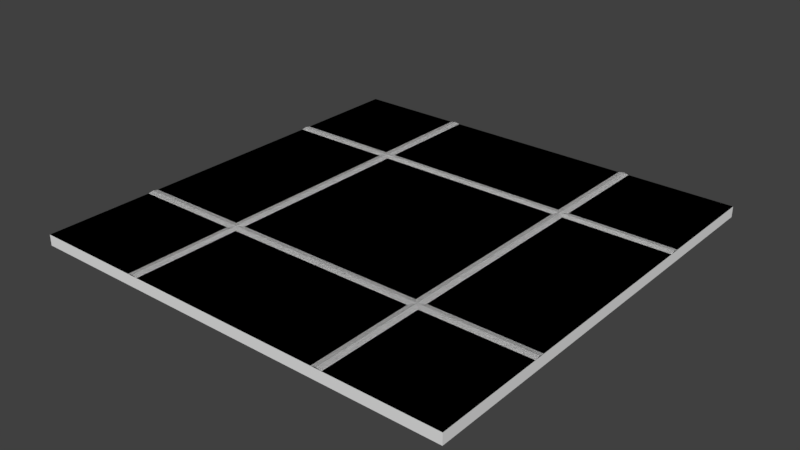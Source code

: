 # Source: zom_dah_floor_tiles.blend  (saved by Blender 2.79.0; exported with 4.5.12 LTS)
import bpy
from mathutils import Matrix  # noqa: F401  (used for matrix-valued properties, if any)

bpy.ops.wm.read_factory_settings(use_empty=True)
scene = bpy.context.scene
scene.name = 'Scene'

# ---- collections
col_collection_1 = bpy.data.collections.new('Collection 1'); scene.collection.children.link(col_collection_1)

# ---- materials (node trees are filled in below, after node groups)
mat_mtl_floor_wood = bpy.data.materials.new('mtl_floor_wood')
mat_mtl_floor_wood.alpha_threshold = 0.0
mat_mtl_floor_wood.use_transparent_shadow = False
mat_mtl_floor_wood.roughness = 0.5
mat_mtl_floor_marbtile = bpy.data.materials.new('mtl_floor_marbtile')
mat_mtl_floor_marbtile.alpha_threshold = 0.0
mat_mtl_floor_marbtile.use_transparent_shadow = False
mat_mtl_floor_marbtile.roughness = 0.5
mat_mtl_floor_trim = bpy.data.materials.new('mtl_floor_trim')
mat_mtl_floor_trim.alpha_threshold = 0.0
mat_mtl_floor_trim.use_transparent_shadow = False
mat_mtl_floor_trim.roughness = 0.5
mat_mtl_wall_01 = bpy.data.materials.new('mtl_wall_01')
mat_mtl_wall_01.alpha_threshold = 0.0
mat_mtl_wall_01.use_transparent_shadow = False
mat_mtl_wall_01.roughness = 0.5

# ---- material node trees

# ---- world
world_world = bpy.data.worlds.new('World'); scene.world = world_world
world_world.color = (0.05088, 0.05088, 0.05088)
world_world.use_sun_shadow = False
world_world.sun_shadow_jitter_overblur = 0.0
world_world.cycles.sampling_method = 'MANUAL'

# ---- meshes
me_c_box_001 = bpy.data.meshes.new('c_box_001')
me_c_box_001.from_pydata([(0.0, -4.0, -0.1), (0.0, -4.0, 0.0), (0.0, 0.0, -0.1), (0.0, 0.0, 0.0), (4.0, -4.0, -0.1), (4.0, -4.0, 0.0), (4.0, 0.0, -0.1), (4.0, 0.0, 0.0)], [], [(0, 1, 3, 2), (2, 3, 7, 6), (6, 7, 5, 4), (4, 5, 1, 0), (2, 6, 4, 0), (7, 3, 1, 5)])
me_c_box_001.use_remesh_preserve_volume = False
me_c_box_001.use_remesh_preserve_attributes = False
me_c_box_001.use_mirror_vertex_groups = False
me_c_box_001.update()
me_g_floor_in1 = bpy.data.meshes.new('g_floor_in1')
me_g_floor_in1.from_pydata([(1.907e-06, 0.0, 0.0), (1.0, 0.0, 0.0), (1.907e-06, -1.0, 0.0), (1.0, -1.0, 0.0), (1.907e-06, -4.0, 0.0), (4.0, -4.0, 0.0), (1.0, 0.0, 0.0), (4.0, 0.0, 0.0), (1.05, -1.05, 0.01), (1.907e-06, -1.05, 0.01), (1.0, -1.0, 0.0), (1.907e-06, -1.0, 0.0), (1.1, -1.1, 0.0), (1.907e-06, -1.1, 0.0), (1.1, -1.1, 0.0), (1.1, -1.907e-06, 0.0), (1.0, -1.0, 0.0), (1.0, -1.907e-06, 0.0), (1.05, -1.05, 0.01), (1.05, -1.907e-06, 0.01)], [], [(2, 3, 1, 0), (3, 2, 4, 5), (3, 5, 7, 6), (11, 9, 8, 10), (12, 8, 9, 13), (15, 19, 18, 14), (16, 18, 19, 17)])
me_g_floor_in1.polygons.foreach_set('material_index', [1, 0, 0, 2, 2, 2, 2])
_uv = me_g_floor_in1.uv_layers.new(name='UVMap')
_uv.uv.foreach_set('vector', [0.5, 0.0, 1.0, 0.0, 1.0, 0.5, 0.5, 0.5, 9.537e-07, 0.0, -0.5, 0.0, -0.5, -1.5, 1.5, -1.5, 9.537e-07, 0.0, 1.5, -1.5, 1.5, 0.5, 9.537e-07, 0.5, 0.5, 1.907e-06, 0.5, -0.025, 1.025, -0.025, 1.0, 9.537e-07, 0.05, 0.95, 0.025, 0.975, -0.5, 0.975, -0.5, 0.95, 0.05, 0.5, 0.025, 0.5, 0.025, -0.025, 0.05, -0.05, 1.0, 0.0, 1.025, -0.025, 1.025, 0.5, 1.0, 0.5])
me_g_floor_in1.materials.append(mat_mtl_floor_wood)
me_g_floor_in1.materials.append(mat_mtl_floor_marbtile)
me_g_floor_in1.materials.append(mat_mtl_floor_trim)
me_g_floor_in1.materials.append(mat_mtl_wall_01)
me_g_floor_in1.use_remesh_preserve_volume = False
me_g_floor_in1.use_remesh_preserve_attributes = False
me_g_floor_in1.use_mirror_vertex_groups = False
me_g_floor_in1.update()
me_g_floor_in2 = bpy.data.meshes.new('g_floor_in2')
me_g_floor_in2.from_pydata([(4.0, 0.0, 0.0), (4.0, -1.0, 0.0), (3.0, 0.0, 0.0), (3.0, -1.0, 0.0), (0.0, 0.0, 0.0), (0.0, -4.0, 0.0), (4.0, -1.0, 0.0), (4.0, -4.0, 0.0), (2.95, -1.05, 0.01), (2.95, 0.0, 0.01), (3.0, -1.0, 0.0), (3.0, 0.0, 0.0), (2.9, -1.1, 0.0), (2.9, 0.0, 0.0), (2.9, -1.1, 0.0), (4.0, -1.1, 0.0), (3.0, -1.0, 0.0), (4.0, -1.0, 0.0), (2.95, -1.05, 0.01), (4.0, -1.05, 0.01)], [], [(2, 3, 1, 0), (3, 2, 4, 5), (3, 5, 7, 6), (11, 9, 8, 10), (12, 8, 9, 13), (15, 19, 18, 14), (16, 18, 19, 17)])
me_g_floor_in2.polygons.foreach_set('material_index', [1, 0, 0, 2, 2, 2, 2])
_uv = me_g_floor_in2.uv_layers.new(name='UVMap')
_uv.uv.foreach_set('vector', [0.0, 0.5, 0.0, 0.0, 0.5, 0.0, 0.5, 0.5, 0.0, 0.0, 0.0, 0.5, -1.5, 0.5, -1.5, -1.5, 0.0, 0.0, -1.5, -1.5, 0.5, -1.5, 0.5, 0.0, 1.907e-06, 0.5, -0.025, 0.5, -0.025, -0.025, 9.537e-07, 9.537e-07, 0.95, 0.95, 0.975, 0.975, 0.975, 1.5, 0.95, 1.5, 0.5, 0.95, 0.5, 0.975, -0.025, 0.975, -0.05, 0.95, 0.0, 1.907e-06, -0.025, -0.025, 0.5, -0.025, 0.5, 9.537e-07])
me_g_floor_in2.materials.append(mat_mtl_floor_wood)
me_g_floor_in2.materials.append(mat_mtl_floor_marbtile)
me_g_floor_in2.materials.append(mat_mtl_floor_trim)
me_g_floor_in2.materials.append(mat_mtl_wall_01)
me_g_floor_in2.use_remesh_preserve_volume = False
me_g_floor_in2.use_remesh_preserve_attributes = False
me_g_floor_in2.use_mirror_vertex_groups = False
me_g_floor_in2.update()
me_g_floor_in4 = bpy.data.meshes.new('g_floor_in4')
me_g_floor_in4.from_pydata([(4.0, -4.0, 0.0), (3.0, -4.0, 0.0), (4.0, -3.0, 0.0), (3.0, -3.0, 0.0), (4.0, 0.0, 0.0), (0.0, 0.0, 0.0), (3.0, -4.0, 0.0), (-1.907e-06, -4.0, 0.0), (2.95, -2.95, 0.01), (4.0, -2.95, 0.01), (3.0, -3.0, 0.0), (4.0, -3.0, 0.0), (2.9, -2.9, 0.0), (4.0, -2.9, 0.0), (2.9, -2.9, 0.0), (2.9, -4.0, 0.0), (3.0, -3.0, 0.0), (3.0, -4.0, 0.0), (2.95, -2.95, 0.01), (2.95, -4.0, 0.01)], [], [(2, 3, 1, 0), (3, 2, 4, 5), (3, 5, 7, 6), (11, 9, 8, 10), (12, 8, 9, 13), (15, 19, 18, 14), (16, 18, 19, 17)])
me_g_floor_in4.polygons.foreach_set('material_index', [1, 0, 0, 2, 2, 2, 2])
_uv = me_g_floor_in4.uv_layers.new(name='UVMap')
_uv.uv.foreach_set('vector', [0.5, 0.0, -9.537e-07, 0.0, -9.537e-07, -0.5, 0.5, -0.5, 1.0, 0.0, 1.5, 0.0, 1.5, 1.5, -0.5, 1.5, 1.0, 0.0, -0.5, 1.5, -0.5, -0.5, 1.0, -0.5, 0.5, 1.0, 0.5, 1.025, -0.025, 1.025, 0.0, 1.0, 0.95, 0.05, 0.975, 0.025, 1.5, 0.025, 1.5, 0.05, 0.95, 0.5, 0.975, 0.5, 0.975, 1.025, 0.95, 1.05, 9.537e-07, 0.0, -0.025, 0.025, -0.025, -0.5, 0.0, -0.5])
_ca = me_g_floor_in4.color_attributes.new('Col', 'BYTE_COLOR', 'CORNER')
_ca.data.foreach_set('color', [1.0, 1.0, 1.0, 1.0, 1.0, 1.0, 1.0, 1.0, 1.0, 1.0, 1.0, 1.0, 1.0, 1.0, 1.0, 1.0, 1.0, 1.0, 1.0, 1.0, 1.0, 1.0, 1.0, 1.0, 1.0, 1.0, 1.0, 1.0, 1.0, 1.0, 1.0, 1.0, 1.0, 1.0, 1.0, 1.0, 1.0, 1.0, 1.0, 1.0, 1.0, 1.0, 1.0, 1.0, 1.0, 1.0, 1.0, 1.0, 1.0, 1.0, 1.0, 1.0, 1.0, 1.0, 1.0, 1.0, 1.0, 1.0, 1.0, 1.0, 1.0, 1.0, 1.0, 1.0, 1.0, 1.0, 1.0, 1.0, 1.0, 1.0, 1.0, 1.0, 1.0, 1.0, 1.0, 1.0, 1.0, 1.0, 1.0, 1.0, 1.0, 1.0, 1.0, 1.0, 1.0, 1.0, 1.0, 1.0, 1.0, 1.0, 1.0, 1.0, 1.0, 1.0, 1.0, 1.0, 1.0, 1.0, 1.0, 1.0, 1.0, 1.0, 1.0, 1.0, 1.0, 1.0, 1.0, 1.0, 1.0, 1.0, 1.0, 1.0])
me_g_floor_in4.materials.append(mat_mtl_floor_wood)
me_g_floor_in4.materials.append(mat_mtl_floor_marbtile)
me_g_floor_in4.materials.append(mat_mtl_floor_trim)
me_g_floor_in4.materials.append(mat_mtl_wall_01)
me_g_floor_in4.use_remesh_preserve_volume = False
me_g_floor_in4.use_remesh_preserve_attributes = False
me_g_floor_in4.use_mirror_vertex_groups = False
me_g_floor_in4.update()
me_g_floor_in3 = bpy.data.meshes.new('g_floor_in3')
me_g_floor_in3.from_pydata([(0.0, -4.0, 0.0), (0.0, -3.0, 0.0), (1.0, -4.0, 0.0), (1.0, -3.0, 0.0), (4.0, -4.0, 0.0), (4.0, 0.0, 0.0), (0.0, -3.0, 0.0), (0.0, 1.907e-06, 0.0), (1.05, -2.95, 0.01), (1.05, -4.0, 0.01), (1.0, -3.0, 0.0), (1.0, -4.0, 0.0), (1.1, -2.9, 0.0), (1.1, -4.0, 0.0), (1.1, -2.9, 0.0), (1.907e-06, -2.9, 0.0), (1.0, -3.0, 0.0), (1.907e-06, -3.0, 0.0), (1.05, -2.95, 0.01), (1.907e-06, -2.95, 0.01)], [], [(2, 3, 1, 0), (3, 2, 4, 5), (3, 5, 7, 6), (11, 9, 8, 10), (12, 8, 9, 13), (15, 19, 18, 14), (16, 18, 19, 17)])
me_g_floor_in3.polygons.foreach_set('material_index', [1, 0, 0, 2, 2, 2, 2])
_uv = me_g_floor_in3.uv_layers.new(name='UVMap')
_uv.uv.foreach_set('vector', [0.0, 0.5, 0.0, 1.0, -0.5, 1.0, -0.5, 0.5, 0.0, 4.768e-07, 0.0, -0.5, 1.5, -0.5, 1.5, 1.5, 0.0, 4.768e-07, 1.5, 1.5, -0.5, 1.5, -0.5, 4.768e-07, 1.0, 0.5, 1.025, 0.5, 1.025, 1.025, 1.0, 1.0, 0.05, 0.05, 0.025, 0.025, 0.025, -0.5, 0.05, -0.5, 0.5, 0.05, 0.5, 0.025, 1.025, 0.025, 1.05, 0.05, 0.0, 1.0, 0.025, 1.025, -0.5, 1.025, -0.5, 1.0])
me_g_floor_in3.materials.append(mat_mtl_floor_wood)
me_g_floor_in3.materials.append(mat_mtl_floor_marbtile)
me_g_floor_in3.materials.append(mat_mtl_floor_trim)
me_g_floor_in3.materials.append(mat_mtl_wall_01)
me_g_floor_in3.use_remesh_preserve_volume = False
me_g_floor_in3.use_remesh_preserve_attributes = False
me_g_floor_in3.use_mirror_vertex_groups = False
me_g_floor_in3.update()
me_g_floor_out4 = bpy.data.meshes.new('g_floor_out4')
me_g_floor_out4.from_pydata([(3.0, -3.0, 0.0), (4.0, -4.0, 0.0), (3.0, -3.0, 0.0), (3.0, -3.0, 0.0), (4.0, -4.0, 0.0), (4.0, 1.907e-06, 0.0), (0.0, -4.0, 0.0), (0.0, -3.0, 0.0), (0.0, -3.0, 0.0), (3.0, 1.907e-06, 0.0), (3.0, 1.907e-06, 0.0), (-9.537e-07, 1.907e-06, 0.0), (2.95, -2.95, 0.01), (3.0, -3.0, 0.0), (2.9, -2.9, 0.0), (3.0, 1.907e-06, 0.0), (2.9, 1.907e-06, 0.0), (2.95, 1.907e-06, 0.01), (2.95, -2.95, 0.01), (3.0, -3.0, 0.0), (2.9, -2.9, 0.0), (-9.537e-07, -2.9, 0.0), (0.0, -3.0, 0.0), (-9.537e-07, -2.95, 0.01)], [], [(1, 2, 8, 6), (9, 11, 7, 0), (5, 10, 3, 4), (14, 12, 17, 16), (15, 17, 12, 13), (19, 18, 23, 22), (21, 23, 18, 20)])
me_g_floor_out4.polygons.foreach_set('material_index', [1, 0, 1, 2, 2, 2, 2])
_uv = me_g_floor_out4.uv_layers.new(name='UVMap')
_uv.uv.foreach_set('vector', [0.5, 0.5, 0.0, 1.0, -1.5, 1.0, -1.5, 0.5, 0.0, 0.5, -1.5, 0.5, -1.5, -1.0, 0.0, -1.0, 0.5, 0.5, 9.537e-07, 0.5, 9.537e-07, -1.0, 0.5, -1.5, 0.95, 0.05, 0.975, 0.025, 0.975, 1.5, 0.95, 1.5, 9.537e-07, 0.5, -0.025, 0.5, -0.025, -0.975, 9.537e-07, -1.0, 0.0, 1.0, -0.025, 1.025, -1.5, 1.025, -1.5, 1.0, 0.5, 0.05, 0.5, 0.025, 1.975, 0.025, 1.95, 0.05])
me_g_floor_out4.materials.append(mat_mtl_floor_wood)
me_g_floor_out4.materials.append(mat_mtl_floor_marbtile)
me_g_floor_out4.materials.append(mat_mtl_floor_trim)
me_g_floor_out4.materials.append(mat_mtl_wall_01)
me_g_floor_out4.use_remesh_preserve_volume = False
me_g_floor_out4.use_remesh_preserve_attributes = False
me_g_floor_out4.use_mirror_vertex_groups = False
me_g_floor_out4.update()
me_g_floor_edge4 = bpy.data.meshes.new('g_floor_edge4')
me_g_floor_edge4.from_pydata([(4.0, 1.907e-06, 0.0), (-1.907e-06, 1.907e-06, 0.0), (-4.768e-07, -3.0, 0.0), (4.0, -3.0, 0.0), (4.0, -3.0, 0.0), (-4.768e-07, -3.0, 0.0), (4.0, -4.0, 0.0), (-4.768e-07, -4.0, 0.0), (-4.768e-07, -2.95, 0.01), (4.0, -2.95, 0.01), (4.0, -3.0, 0.0), (-4.768e-07, -3.0, 0.0), (4.768e-07, -2.9, 0.0), (4.0, -2.9, 0.0)], [], [(6, 3, 2, 7), (4, 0, 1, 5), (12, 8, 9, 13), (10, 9, 8, 11)])
me_g_floor_edge4.polygons.foreach_set('material_index', [1, 0, 2, 2])
_uv = me_g_floor_edge4.uv_layers.new(name='UVMap')
_uv.uv.foreach_set('vector', [0.5, 0.5, 0.5, 1.0, -1.5, 1.0, -1.5, 0.5, 0.5, 0.0, 0.5, 1.5, -1.5, 1.5, -1.5, 0.0, 0.5, 0.05, 0.5, 0.025, 2.5, 0.025, 2.5, 0.05, 0.5, 1.0, 0.5, 1.025, -1.5, 1.025, -1.5, 1.0])
me_g_floor_edge4.materials.append(mat_mtl_floor_wood)
me_g_floor_edge4.materials.append(mat_mtl_floor_marbtile)
me_g_floor_edge4.materials.append(mat_mtl_floor_trim)
me_g_floor_edge4.materials.append(mat_mtl_wall_01)
me_g_floor_edge4.use_remesh_preserve_volume = False
me_g_floor_edge4.use_remesh_preserve_attributes = False
me_g_floor_edge4.use_mirror_vertex_groups = False
me_g_floor_edge4.update()
me_g_floor_out3 = bpy.data.meshes.new('g_floor_out3')
me_g_floor_out3.from_pydata([(1.0, -3.0, 0.0), (1.0, -3.0, 0.0), (0.0, -4.0, 0.0), (0.0, -4.0, 0.0), (1.0, -3.0, 0.0), (0.0, 1.907e-06, 0.0), (1.1, 1.907e-06, 0.0), (4.0, -4.0, 0.0), (4.0, -3.0, 0.0), (4.0, -3.0, 0.0), (1.0, 1.907e-06, 0.0), (1.0, 1.907e-06, 0.0), (1.05, 1.907e-06, 0.01), (1.0, 1.907e-06, 0.0), (4.0, 1.907e-06, 0.0), (1.05, -2.95, 0.01), (1.0, -3.0, 0.0), (1.1, -2.9, 0.0), (1.05, -2.95, 0.01), (1.0, -3.0, 0.0), (1.1, -2.9, 0.0), (4.0, -2.9, 0.0), (4.0, -3.0, 0.0), (4.0, -2.95, 0.01)], [], [(1, 8, 14, 11), (2, 0, 13, 5), (7, 9, 4, 3), (6, 12, 15, 17), (16, 15, 12, 10), (20, 18, 23, 21), (22, 23, 18, 19)])
me_g_floor_out3.polygons.foreach_set('material_index', [0, 1, 1, 2, 2, 2, 2])
_uv = me_g_floor_out3.uv_layers.new(name='UVMap')
_uv.uv.foreach_set('vector', [0.0, 0.0, 1.5, 0.0, 1.5, 1.5, 0.0, 1.5, 0.5, 0.5, 1.0, 1.0, 1.0, 2.5, 0.5, 2.5, 0.5, 0.5, 0.5, 1.0, -1.0, 1.0, -1.5, 0.5, 0.05, 0.5, 0.025, 0.5, 0.025, -0.975, 0.05, -0.95, 0.0, 0.0, 0.025, 0.025, 0.025, 1.5, 0.0, 1.5, 0.05, 0.05, 0.025, 0.025, 1.5, 0.025, 1.5, 0.05, 0.5, 0.0, 0.5, 0.025, -0.975, 0.025, -1.0, 0.0])
me_g_floor_out3.materials.append(mat_mtl_floor_wood)
me_g_floor_out3.materials.append(mat_mtl_floor_marbtile)
me_g_floor_out3.materials.append(mat_mtl_floor_trim)
me_g_floor_out3.materials.append(mat_mtl_wall_01)
me_g_floor_out3.use_remesh_preserve_volume = False
me_g_floor_out3.use_remesh_preserve_attributes = False
me_g_floor_out3.use_mirror_vertex_groups = False
me_g_floor_out3.update()
me_g_floor_edge3 = bpy.data.meshes.new('g_floor_edge3')
me_g_floor_edge3.from_pydata([(1.1, 0.0, 0.0), (1.1, -4.0, 0.0), (0.0, -4.0, 0.0), (0.0, 0.0, 0.0), (1.05, -4.0, 0.01), (1.05, 0.0, 0.01), (1.0, 0.0, 0.0), (1.0, -4.0, 0.0), (1.0, 0.0, 0.0), (1.0, -4.0, 0.0), (1.0, -4.0, 0.0), (1.0, 0.0, 0.0), (4.0, 0.0, 0.0), (4.0, -4.0, 0.0)], [], [(2, 10, 11, 3), (7, 4, 5, 6), (9, 13, 12, 8), (0, 5, 4, 1)])
me_g_floor_edge3.polygons.foreach_set('material_index', [1, 2, 0, 2])
_uv = me_g_floor_edge3.uv_layers.new(name='UVMap')
_uv.uv.foreach_set('vector', [0.5, 0.5, 1.0, 0.5, 1.0, 2.5, 0.5, 2.5, 0.0, 0.5, 0.025, 0.5, 0.025, 2.5, 0.0, 2.5, 0.0, 0.5, 1.5, 0.5, 1.5, 2.5, 0.0, 2.5, 0.05, 0.5, 0.025, 0.5, 0.025, -1.5, 0.05, -1.5])
me_g_floor_edge3.materials.append(mat_mtl_floor_wood)
me_g_floor_edge3.materials.append(mat_mtl_floor_marbtile)
me_g_floor_edge3.materials.append(mat_mtl_floor_trim)
me_g_floor_edge3.materials.append(mat_mtl_wall_01)
me_g_floor_edge3.use_remesh_preserve_volume = False
me_g_floor_edge3.use_remesh_preserve_attributes = False
me_g_floor_edge3.use_mirror_vertex_groups = False
me_g_floor_edge3.update()
me_g_floor_mid = bpy.data.meshes.new('g_floor_mid')
me_g_floor_mid.from_pydata([(4.0, -4.0, 0.0), (-1.907e-06, -4.0, 0.0), (4.0, 0.0, 0.0), (-1.907e-06, 0.0, 0.0)], [], [(0, 2, 3, 1)])
_uv = me_g_floor_mid.uv_layers.new(name='UVMap')
_uv.uv.foreach_set('vector', [0.5, 0.5, 0.5, 2.5, -1.5, 2.5, -1.5, 0.5])
me_g_floor_mid.materials.append(mat_mtl_floor_wood)
me_g_floor_mid.materials.append(mat_mtl_floor_marbtile)
me_g_floor_mid.materials.append(mat_mtl_floor_trim)
me_g_floor_mid.materials.append(mat_mtl_wall_01)
me_g_floor_mid.use_remesh_preserve_volume = False
me_g_floor_mid.use_remesh_preserve_attributes = False
me_g_floor_mid.use_mirror_vertex_groups = False
me_g_floor_mid.update()
me_g_floor_edge2 = bpy.data.meshes.new('g_floor_edge2')
me_g_floor_edge2.from_pydata([(2.95, -4.0, 0.01), (2.95, 0.0, 0.01), (3.0, -4.0, 0.0), (2.9, -4.0, 0.0), (2.9, 0.0, 0.0), (3.0, 0.0, 0.0), (-9.537e-07, -4.0, 0.0), (-9.537e-07, 0.0, 0.0), (3.0, -4.0, 0.0), (3.0, 0.0, 0.0), (3.0, -4.0, 0.0), (4.0, -4.0, 0.0), (4.0, 0.0, 0.0), (3.0, 0.0, 0.0)], [], [(3, 0, 1, 4), (5, 1, 0, 2), (13, 7, 6, 10), (12, 9, 8, 11)])
me_g_floor_edge2.polygons.foreach_set('material_index', [2, 2, 0, 1])
_uv = me_g_floor_edge2.uv_layers.new(name='UVMap')
_uv.uv.foreach_set('vector', [0.95, 0.5, 0.975, 0.5, 0.975, 2.5, 0.95, 2.5, 1.431e-06, 0.5, -0.025, 0.5, -0.025, -1.5, 9.537e-07, -1.5, 0.0, 0.5, -1.5, 0.5, -1.5, -1.5, 0.0, -1.5, 0.5, 0.5, 1.431e-06, 0.5, 9.537e-07, -1.5, 0.5, -1.5])
me_g_floor_edge2.materials.append(mat_mtl_floor_wood)
me_g_floor_edge2.materials.append(mat_mtl_floor_marbtile)
me_g_floor_edge2.materials.append(mat_mtl_floor_trim)
me_g_floor_edge2.materials.append(mat_mtl_wall_01)
me_g_floor_edge2.use_remesh_preserve_volume = False
me_g_floor_edge2.use_remesh_preserve_attributes = False
me_g_floor_edge2.use_mirror_vertex_groups = False
me_g_floor_edge2.update()
me_g_floor_out2 = bpy.data.meshes.new('g_floor_out2')
me_g_floor_out2.from_pydata([(4.0, 0.0, 0.0), (3.0, -1.0, 0.0), (3.0, -1.0, 0.0), (4.0, 0.0, 0.0), (3.0, -1.0, 0.0), (4.0, -4.0, 0.0), (3.0, -4.0, 0.0), (-9.537e-07, 1.907e-06, 0.0), (0.0, -1.0, 0.0), (3.0, -4.0, 0.0), (-9.537e-07, -1.0, 0.0), (-9.537e-07, -4.0, 0.0), (2.95, -1.05, 0.01), (3.0, -1.0, 0.0), (2.9, -1.1, 0.0), (3.0, -4.0, 0.0), (2.9, -4.0, 0.0), (2.95, -4.0, 0.01), (2.95, -1.05, 0.01), (3.0, -1.0, 0.0), (2.9, -1.1, 0.0), (-9.537e-07, -1.1, 0.0), (-9.537e-07, -1.0, 0.0), (-4.768e-07, -1.05, 0.01)], [], [(7, 10, 4, 3), (8, 11, 6, 2), (0, 1, 9, 5), (16, 17, 12, 14), (13, 12, 17, 15), (22, 23, 18, 19), (20, 18, 23, 21)])
me_g_floor_out2.polygons.foreach_set('material_index', [1, 0, 1, 2, 2, 2, 2])
_uv = me_g_floor_out2.uv_layers.new(name='UVMap')
_uv.uv.foreach_set('vector', [0.5, 0.5, 0.5, 9.537e-07, 2.0, 0.0, 2.5, 0.5, 0.5, 0.0, 0.5, -1.5, 2.0, -1.5, 2.0, 0.0, 0.5, 0.5, 1.431e-06, 0.0, 1.431e-06, -1.5, 0.5, -1.5, 0.95, 0.5, 0.975, 0.5, 0.975, 1.975, 0.95, 1.95, 1.431e-06, 0.0, -0.025, -0.025, -0.025, -1.5, 1.431e-06, -1.5, 0.5, 9.537e-07, 0.5, -0.025, 1.975, -0.025, 2.0, 0.0, 0.95, 0.95, 0.975, 0.975, -0.5, 0.975, -0.5, 0.95])
me_g_floor_out2.materials.append(mat_mtl_floor_wood)
me_g_floor_out2.materials.append(mat_mtl_floor_marbtile)
me_g_floor_out2.materials.append(mat_mtl_floor_trim)
me_g_floor_out2.materials.append(mat_mtl_wall_01)
me_g_floor_out2.use_remesh_preserve_volume = False
me_g_floor_out2.use_remesh_preserve_attributes = False
me_g_floor_out2.use_mirror_vertex_groups = False
me_g_floor_out2.update()
me_g_floor_edge1 = bpy.data.meshes.new('g_floor_edge1')
me_g_floor_edge1.from_pydata([(4.0, -1.0, 0.0), (-4.768e-07, -1.0, 0.0), (-4.768e-07, -1.0, 0.0), (4.0, -1.0, 0.0), (0.0, 3.815e-06, 0.0), (4.0, 1.907e-06, 0.0), (-1.907e-06, -4.0, 0.0), (4.0, -4.0, 0.0), (-4.768e-07, -1.05, 0.01), (0.0, -1.0, 0.0), (4.0, -1.0, 0.0), (4.0, -1.1, 0.0), (-7.153e-07, -1.1, 0.0), (4.0, -1.05, 0.01)], [], [(4, 1, 0, 5), (2, 6, 7, 3), (9, 8, 13, 10), (11, 13, 8, 12)])
me_g_floor_edge1.polygons.foreach_set('material_index', [1, 0, 2, 2])
_uv = me_g_floor_edge1.uv_layers.new(name='UVMap')
_uv.uv.foreach_set('vector', [0.5, 0.5, 0.5, 1.907e-06, 2.5, 9.537e-07, 2.5, 0.5, 0.5, 0.0, 0.5, -1.5, 2.5, -1.5, 2.5, 0.0, 0.5, 1.907e-06, 0.5, -0.025, 2.5, -0.025, 2.5, 9.537e-07, 0.5, 0.95, 0.5, 0.975, -1.5, 0.975, -1.5, 0.95])
me_g_floor_edge1.materials.append(mat_mtl_floor_wood)
me_g_floor_edge1.materials.append(mat_mtl_floor_marbtile)
me_g_floor_edge1.materials.append(mat_mtl_floor_trim)
me_g_floor_edge1.materials.append(mat_mtl_wall_01)
me_g_floor_edge1.use_remesh_preserve_volume = False
me_g_floor_edge1.use_remesh_preserve_attributes = False
me_g_floor_edge1.use_mirror_vertex_groups = False
me_g_floor_edge1.update()
me_g_floor_out1 = bpy.data.meshes.new('g_floor_out1')
me_g_floor_out1.from_pydata([(1.1, -4.0, 0.0), (1.0, -4.0, 0.0), (1.05, -4.0, 0.01), (1.05, -1.05, 0.01), (1.0, -1.0, 0.0), (1.1, -1.1, 0.0), (1.0, -1.0, 0.0), (1.0, -1.0, 0.0), (0.0, 0.0, 0.0), (3.815e-06, 5.722e-06, 0.0), (1.0, -1.0, 0.0), (0.0, -4.0, 0.0), (4.0, 3.815e-06, 0.0), (4.0, -1.0, 0.0), (1.0, -4.0, 0.0), (4.0, -1.0, 0.0), (1.0, -4.0, 0.0), (4.0, -4.0, 0.0), (1.05, -1.05, 0.01), (1.0, -1.0, 0.0), (1.1, -1.1, 0.0), (4.0, -1.1, 0.0), (4.0, -1.0, 0.0), (4.0, -1.05, 0.01)], [], [(1, 2, 3, 4), (5, 3, 2, 0), (9, 10, 15, 12), (14, 17, 13, 6), (11, 16, 7, 8), (19, 18, 23, 22), (21, 23, 18, 20)])
me_g_floor_out1.polygons.foreach_set('material_index', [2, 2, 1, 0, 1, 2, 2])
_uv = me_g_floor_out1.uv_layers.new(name='UVMap')
_uv.uv.foreach_set('vector', [0.0, 0.5, 0.025, 0.5, 0.025, 1.975, 0.0, 2.0, 0.05, 0.95, 0.025, 0.975, 0.025, -0.5, 0.05, -0.5, 0.5, 0.5, 1.0, 2.861e-06, 2.5, 1.907e-06, 2.5, 0.5, 0.0, 0.5, 1.5, 0.5, 1.5, 2.0, 0.0, 2.0, 0.5, 0.5, 1.0, 0.5, 1.0, 2.0, 0.5, 2.5, 1.907e-06, 2.861e-06, 0.025, -0.025, 1.5, -0.025, 1.5, 1.907e-06, 0.5, 0.95, 0.5, 0.975, -0.975, 0.975, -0.95, 0.95])
me_g_floor_out1.materials.append(mat_mtl_floor_wood)
me_g_floor_out1.materials.append(mat_mtl_floor_marbtile)
me_g_floor_out1.materials.append(mat_mtl_floor_trim)
me_g_floor_out1.materials.append(mat_mtl_wall_01)
me_g_floor_out1.use_remesh_preserve_volume = False
me_g_floor_out1.use_remesh_preserve_attributes = False
me_g_floor_out1.use_mirror_vertex_groups = False
me_g_floor_out1.update()

# ---- objects
ob_c_box_001 = bpy.data.objects.new('c_box_001', me_c_box_001)
ob_g_floor_in1 = bpy.data.objects.new('g_floor_in1', me_g_floor_in1)
ob_g_floor_in2 = bpy.data.objects.new('g_floor_in2', me_g_floor_in2)
ob_g_floor_in4 = bpy.data.objects.new('g_floor_in4', me_g_floor_in4)
ob_g_floor_in3 = bpy.data.objects.new('g_floor_in3', me_g_floor_in3)
ob_g_floor_out4 = bpy.data.objects.new('g_floor_out4', me_g_floor_out4)
ob_g_floor_edge4 = bpy.data.objects.new('g_floor_edge4', me_g_floor_edge4)
ob_g_floor_out3 = bpy.data.objects.new('g_floor_out3', me_g_floor_out3)
ob_g_floor_edge3 = bpy.data.objects.new('g_floor_edge3', me_g_floor_edge3)
ob_g_floor_mid = bpy.data.objects.new('g_floor_mid', me_g_floor_mid)
ob_g_floor_edge2 = bpy.data.objects.new('g_floor_edge2', me_g_floor_edge2)
ob_g_floor_out2 = bpy.data.objects.new('g_floor_out2', me_g_floor_out2)
ob_g_floor_edge1 = bpy.data.objects.new('g_floor_edge1', me_g_floor_edge1)
ob_g_floor_out1 = bpy.data.objects.new('g_floor_out1', me_g_floor_out1)

# ---- transforms, parenting, visibility, modifiers, constraints
ob_c_box_001.location = (0.0, 0.0, 0.0)
ob_c_box_001.lineart.crease_threshold = 0.0
ob_g_floor_in1.location = (0.0, 0.0, 0.0)
ob_g_floor_in1.lineart.crease_threshold = 0.0
ob_g_floor_in2.location = (0.0, 0.0, 0.0)
ob_g_floor_in2.lineart.crease_threshold = 0.0
ob_g_floor_in4.location = (0.0, 0.0, 0.0)
ob_g_floor_in4.lineart.crease_threshold = 0.0
ob_g_floor_in3.location = (0.0, 0.0, 0.0)
ob_g_floor_in3.lineart.crease_threshold = 0.0
ob_g_floor_out4.location = (0.0, 0.0, 0.0)
ob_g_floor_out4.lineart.crease_threshold = 0.0
ob_g_floor_edge4.location = (0.0, 0.0, 0.0)
ob_g_floor_edge4.lineart.crease_threshold = 0.0
ob_g_floor_out3.location = (0.0, 0.0, 0.0)
ob_g_floor_out3.lineart.crease_threshold = 0.0
ob_g_floor_edge3.location = (0.0, 0.0, 0.0)
ob_g_floor_edge3.lineart.crease_threshold = 0.0
ob_g_floor_mid.location = (0.0, 0.0, 0.0)
ob_g_floor_mid.lineart.crease_threshold = 0.0
ob_g_floor_edge2.location = (0.0, 0.0, 0.0)
ob_g_floor_edge2.lineart.crease_threshold = 0.0
ob_g_floor_out2.location = (0.0, 0.0, 0.0)
ob_g_floor_out2.lineart.crease_threshold = 0.0
ob_g_floor_edge1.location = (0.0, 0.0, 0.0)
ob_g_floor_edge1.lineart.crease_threshold = 0.0
ob_g_floor_out1.location = (0.0, 0.0, 0.0)
ob_g_floor_out1.lineart.crease_threshold = 0.0

# ---- collection membership
col_collection_1.objects.link(ob_c_box_001)
col_collection_1.objects.link(ob_g_floor_in1)
col_collection_1.objects.link(ob_g_floor_in2)
col_collection_1.objects.link(ob_g_floor_in4)
col_collection_1.objects.link(ob_g_floor_in3)
col_collection_1.objects.link(ob_g_floor_out4)
col_collection_1.objects.link(ob_g_floor_edge4)
col_collection_1.objects.link(ob_g_floor_out3)
col_collection_1.objects.link(ob_g_floor_edge3)
col_collection_1.objects.link(ob_g_floor_mid)
col_collection_1.objects.link(ob_g_floor_edge2)
col_collection_1.objects.link(ob_g_floor_out2)
col_collection_1.objects.link(ob_g_floor_edge1)
col_collection_1.objects.link(ob_g_floor_out1)

# ---- scene / render settings (as saved in the file)
scene.frame_start = 1; scene.frame_end = 250; scene.frame_set(1)
scene.render.engine = 'BLENDER_EEVEE_NEXT'
scene.render.resolution_percentage = 50
scene.render.dither_intensity = 0.0
scene.cycles.use_denoising = False
scene.cycles.samples = 128
scene.cycles.sampling_pattern = 'TABULATED_SOBOL'
scene.cycles.use_adaptive_sampling = False
scene.cycles.use_light_tree = False
scene.cycles.blur_glossy = 0.0
scene.cycles.sample_clamp_indirect = 0.0
scene.view_settings.view_transform = 'Standard'
bpy.context.view_layer.update()

# ---- added for rendering (the .blend has no active camera and no usable light): camera, sun
cam_auto = bpy.data.cameras.new('AutoCamera')
cam_auto.lens = 50.0
cam_auto.sensor_width = 36.0
cam_auto.clip_end = 1000.0
ob_auto_camera = bpy.data.objects.new('AutoCamera', cam_auto)
scene.collection.objects.link(ob_auto_camera)
ob_auto_camera.location = (7.23486, -8.28183, 4.14289)
ob_auto_camera.rotation_euler = (1.09748, -7.21219e-08, 0.694738)
scene.camera = ob_auto_camera
light_auto_sun = bpy.data.lights.new('AutoSun', 'SUN')
light_auto_sun.energy = 3.0
light_auto_sun.angle = 0.0523599
ob_auto_sun = bpy.data.objects.new('AutoSun', light_auto_sun)
scene.collection.objects.link(ob_auto_sun)
ob_auto_sun.rotation_euler = (0.872665, 0.174533, 0.523599)
bpy.context.view_layer.update()
